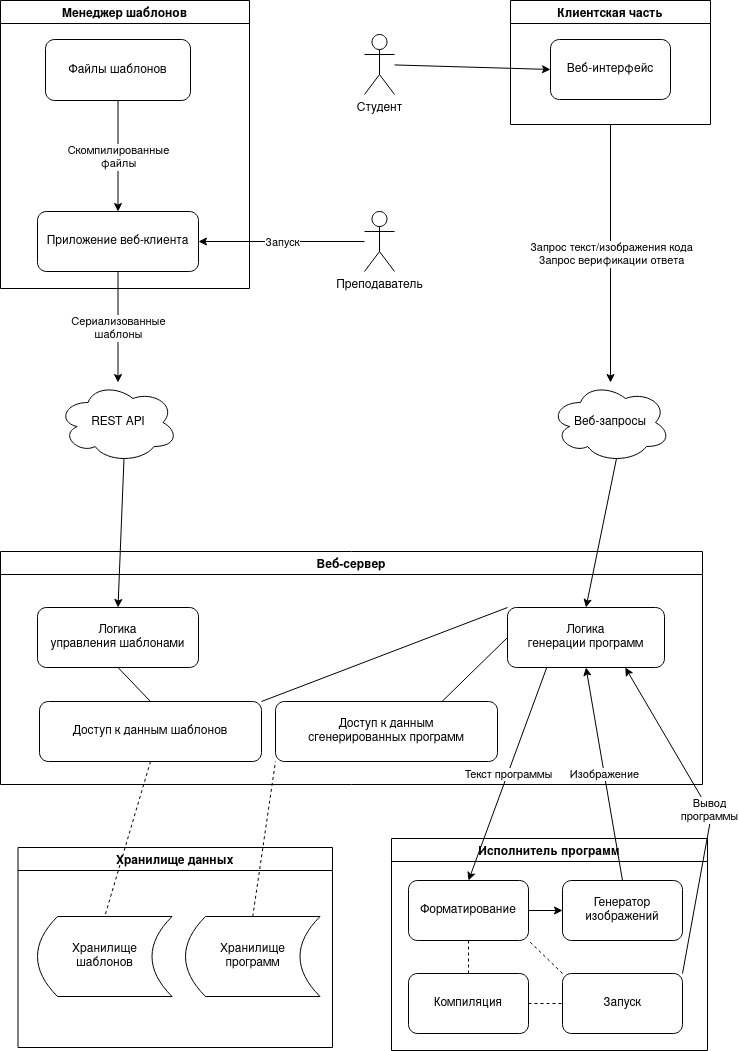

The diagram above was exported from draw.io. Its source (the exported page's mxGraphModel, read from the mxfile embedded in the PNG):
<mxGraphModel dx="1176" dy="720" grid="0" gridSize="10" guides="1" tooltips="1" connect="1" arrows="1" fold="1" page="1" pageScale="1" pageWidth="827" pageHeight="1169" math="0" shadow="0">
  <root>
    <mxCell id="0" />
    <mxCell id="1" parent="0" />
    <mxCell id="hdjrpEFPDMoPwrh0k-Ez-1" value="Менеджер шаблонов" style="swimlane;" vertex="1" parent="1">
      <mxGeometry x="58" y="23" width="249" height="288" as="geometry" />
    </mxCell>
    <mxCell id="hdjrpEFPDMoPwrh0k-Ez-3" value="Файлы шаблонов" style="rounded=1;whiteSpace=wrap;html=1;" vertex="1" parent="hdjrpEFPDMoPwrh0k-Ez-1">
      <mxGeometry x="45" y="39" width="145" height="61" as="geometry" />
    </mxCell>
    <mxCell id="hdjrpEFPDMoPwrh0k-Ez-4" value="Приложение веб-клиента" style="rounded=1;whiteSpace=wrap;html=1;" vertex="1" parent="hdjrpEFPDMoPwrh0k-Ez-1">
      <mxGeometry x="37" y="211" width="161" height="60" as="geometry" />
    </mxCell>
    <mxCell id="hdjrpEFPDMoPwrh0k-Ez-10" value="" style="endArrow=classic;html=1;rounded=0;exitX=0.5;exitY=1;exitDx=0;exitDy=0;entryX=0.5;entryY=0;entryDx=0;entryDy=0;" edge="1" parent="hdjrpEFPDMoPwrh0k-Ez-1" source="hdjrpEFPDMoPwrh0k-Ez-3" target="hdjrpEFPDMoPwrh0k-Ez-4">
      <mxGeometry relative="1" as="geometry">
        <mxPoint x="327" y="353" as="sourcePoint" />
        <mxPoint x="427" y="353" as="targetPoint" />
      </mxGeometry>
    </mxCell>
    <mxCell id="hdjrpEFPDMoPwrh0k-Ez-11" value="&lt;div&gt;Скомпилированные&lt;/div&gt;&lt;div&gt;файлы&lt;br&gt;&lt;/div&gt;" style="edgeLabel;resizable=0;html=1;align=center;verticalAlign=middle;" connectable="0" vertex="1" parent="hdjrpEFPDMoPwrh0k-Ez-10">
      <mxGeometry relative="1" as="geometry" />
    </mxCell>
    <mxCell id="hdjrpEFPDMoPwrh0k-Ez-7" value="Преподаватель" style="shape=umlActor;verticalLabelPosition=bottom;verticalAlign=top;html=1;outlineConnect=0;" vertex="1" parent="1">
      <mxGeometry x="422" y="234" width="30" height="60" as="geometry" />
    </mxCell>
    <mxCell id="hdjrpEFPDMoPwrh0k-Ez-8" value="" style="endArrow=classic;html=1;rounded=0;entryX=1;entryY=0.5;entryDx=0;entryDy=0;" edge="1" parent="1" source="hdjrpEFPDMoPwrh0k-Ez-7" target="hdjrpEFPDMoPwrh0k-Ez-4">
      <mxGeometry relative="1" as="geometry">
        <mxPoint x="385" y="376" as="sourcePoint" />
        <mxPoint x="485" y="376" as="targetPoint" />
      </mxGeometry>
    </mxCell>
    <mxCell id="hdjrpEFPDMoPwrh0k-Ez-9" value="Запуск" style="edgeLabel;resizable=0;html=1;align=center;verticalAlign=middle;" connectable="0" vertex="1" parent="hdjrpEFPDMoPwrh0k-Ez-8">
      <mxGeometry relative="1" as="geometry" />
    </mxCell>
    <mxCell id="hdjrpEFPDMoPwrh0k-Ez-12" value="Студент" style="shape=umlActor;verticalLabelPosition=bottom;verticalAlign=top;html=1;outlineConnect=0;" vertex="1" parent="1">
      <mxGeometry x="422" y="57" width="30" height="60" as="geometry" />
    </mxCell>
    <mxCell id="hdjrpEFPDMoPwrh0k-Ez-14" value="Клиентская часть" style="swimlane;" vertex="1" parent="1">
      <mxGeometry x="568" y="23" width="200" height="124" as="geometry" />
    </mxCell>
    <mxCell id="hdjrpEFPDMoPwrh0k-Ez-16" value="Веб-интерфейс" style="rounded=1;whiteSpace=wrap;html=1;" vertex="1" parent="hdjrpEFPDMoPwrh0k-Ez-14">
      <mxGeometry x="40" y="39" width="120" height="60" as="geometry" />
    </mxCell>
    <mxCell id="hdjrpEFPDMoPwrh0k-Ez-19" value="" style="endArrow=classic;html=1;rounded=0;entryX=0;entryY=0.5;entryDx=0;entryDy=0;" edge="1" parent="1" source="hdjrpEFPDMoPwrh0k-Ez-12" target="hdjrpEFPDMoPwrh0k-Ez-16">
      <mxGeometry width="50" height="50" relative="1" as="geometry">
        <mxPoint x="656" y="344" as="sourcePoint" />
        <mxPoint x="706" y="294" as="targetPoint" />
      </mxGeometry>
    </mxCell>
    <mxCell id="hdjrpEFPDMoPwrh0k-Ez-20" value="REST API" style="ellipse;shape=cloud;whiteSpace=wrap;html=1;" vertex="1" parent="1">
      <mxGeometry x="115.5" y="405" width="120" height="80" as="geometry" />
    </mxCell>
    <mxCell id="hdjrpEFPDMoPwrh0k-Ez-21" value="" style="endArrow=classic;html=1;rounded=0;exitX=0.5;exitY=1;exitDx=0;exitDy=0;" edge="1" parent="1" source="hdjrpEFPDMoPwrh0k-Ez-4" target="hdjrpEFPDMoPwrh0k-Ez-20">
      <mxGeometry relative="1" as="geometry">
        <mxPoint x="355" y="586" as="sourcePoint" />
        <mxPoint x="455" y="586" as="targetPoint" />
      </mxGeometry>
    </mxCell>
    <mxCell id="hdjrpEFPDMoPwrh0k-Ez-22" value="&lt;div&gt;Сериализованные &lt;br&gt;&lt;/div&gt;&lt;div&gt;шаблоны&lt;br&gt;&lt;/div&gt;" style="edgeLabel;resizable=0;html=1;align=center;verticalAlign=middle;" connectable="0" vertex="1" parent="hdjrpEFPDMoPwrh0k-Ez-21">
      <mxGeometry relative="1" as="geometry" />
    </mxCell>
    <mxCell id="hdjrpEFPDMoPwrh0k-Ez-23" value="Веб-запросы" style="ellipse;shape=cloud;whiteSpace=wrap;html=1;" vertex="1" parent="1">
      <mxGeometry x="608" y="405" width="120" height="80" as="geometry" />
    </mxCell>
    <mxCell id="hdjrpEFPDMoPwrh0k-Ez-24" value="" style="endArrow=classic;html=1;rounded=0;exitX=0.5;exitY=1;exitDx=0;exitDy=0;" edge="1" parent="1" source="hdjrpEFPDMoPwrh0k-Ez-14" target="hdjrpEFPDMoPwrh0k-Ez-23">
      <mxGeometry relative="1" as="geometry">
        <mxPoint x="345" y="376" as="sourcePoint" />
        <mxPoint x="445" y="376" as="targetPoint" />
      </mxGeometry>
    </mxCell>
    <mxCell id="hdjrpEFPDMoPwrh0k-Ez-25" value="&lt;div&gt;Запрос текст/изображения кода&lt;/div&gt;&lt;div&gt;Запрос верификации ответа&lt;br&gt;&lt;/div&gt;" style="edgeLabel;resizable=0;html=1;align=center;verticalAlign=middle;" connectable="0" vertex="1" parent="hdjrpEFPDMoPwrh0k-Ez-24">
      <mxGeometry relative="1" as="geometry" />
    </mxCell>
    <mxCell id="hdjrpEFPDMoPwrh0k-Ez-26" value="Веб-сервер" style="swimlane;" vertex="1" parent="1">
      <mxGeometry x="58" y="574" width="702" height="233" as="geometry" />
    </mxCell>
    <mxCell id="hdjrpEFPDMoPwrh0k-Ez-27" value="&lt;div&gt;Логика&lt;/div&gt;&lt;div&gt;управления шаблонами&lt;br&gt;&lt;/div&gt;" style="rounded=1;whiteSpace=wrap;html=1;" vertex="1" parent="hdjrpEFPDMoPwrh0k-Ez-26">
      <mxGeometry x="37" y="56" width="161" height="60" as="geometry" />
    </mxCell>
    <mxCell id="hdjrpEFPDMoPwrh0k-Ez-29" value="&lt;div&gt;Логика&lt;/div&gt;&lt;div&gt;генерации программ&lt;br&gt;&lt;/div&gt;" style="rounded=1;whiteSpace=wrap;html=1;" vertex="1" parent="hdjrpEFPDMoPwrh0k-Ez-26">
      <mxGeometry x="507" y="56" width="157" height="60" as="geometry" />
    </mxCell>
    <mxCell id="hdjrpEFPDMoPwrh0k-Ez-31" value="Доступ к данным шаблонов" style="rounded=1;whiteSpace=wrap;html=1;" vertex="1" parent="hdjrpEFPDMoPwrh0k-Ez-26">
      <mxGeometry x="39" y="150" width="222" height="60" as="geometry" />
    </mxCell>
    <mxCell id="hdjrpEFPDMoPwrh0k-Ez-32" value="" style="endArrow=none;html=1;rounded=0;exitX=0.5;exitY=1;exitDx=0;exitDy=0;entryX=0.5;entryY=0;entryDx=0;entryDy=0;" edge="1" parent="hdjrpEFPDMoPwrh0k-Ez-26" source="hdjrpEFPDMoPwrh0k-Ez-27" target="hdjrpEFPDMoPwrh0k-Ez-31">
      <mxGeometry width="50" height="50" relative="1" as="geometry">
        <mxPoint x="312" y="37" as="sourcePoint" />
        <mxPoint x="362" y="-13" as="targetPoint" />
      </mxGeometry>
    </mxCell>
    <mxCell id="hdjrpEFPDMoPwrh0k-Ez-33" value="" style="endArrow=none;html=1;rounded=0;exitX=1;exitY=0;exitDx=0;exitDy=0;entryX=0;entryY=0;entryDx=0;entryDy=0;" edge="1" parent="hdjrpEFPDMoPwrh0k-Ez-26" source="hdjrpEFPDMoPwrh0k-Ez-31" target="hdjrpEFPDMoPwrh0k-Ez-29">
      <mxGeometry width="50" height="50" relative="1" as="geometry">
        <mxPoint x="312" y="37" as="sourcePoint" />
        <mxPoint x="362" y="-13" as="targetPoint" />
      </mxGeometry>
    </mxCell>
    <mxCell id="hdjrpEFPDMoPwrh0k-Ez-34" value="&lt;div&gt;Доступ к данным &lt;br&gt;&lt;/div&gt;&lt;div&gt;сгенерированных программ&lt;br&gt;&lt;/div&gt;" style="rounded=1;whiteSpace=wrap;html=1;" vertex="1" parent="hdjrpEFPDMoPwrh0k-Ez-26">
      <mxGeometry x="275" y="150" width="222" height="60" as="geometry" />
    </mxCell>
    <mxCell id="hdjrpEFPDMoPwrh0k-Ez-35" value="" style="endArrow=none;html=1;rounded=0;exitX=0;exitY=0.5;exitDx=0;exitDy=0;entryX=0.75;entryY=0;entryDx=0;entryDy=0;" edge="1" parent="hdjrpEFPDMoPwrh0k-Ez-26" source="hdjrpEFPDMoPwrh0k-Ez-29" target="hdjrpEFPDMoPwrh0k-Ez-34">
      <mxGeometry width="50" height="50" relative="1" as="geometry">
        <mxPoint x="312" y="37" as="sourcePoint" />
        <mxPoint x="362" y="-13" as="targetPoint" />
      </mxGeometry>
    </mxCell>
    <mxCell id="hdjrpEFPDMoPwrh0k-Ez-28" value="" style="endArrow=classic;html=1;rounded=0;exitX=0.55;exitY=0.95;exitDx=0;exitDy=0;exitPerimeter=0;entryX=0.5;entryY=0;entryDx=0;entryDy=0;" edge="1" parent="1" source="hdjrpEFPDMoPwrh0k-Ez-20" target="hdjrpEFPDMoPwrh0k-Ez-27">
      <mxGeometry width="50" height="50" relative="1" as="geometry">
        <mxPoint x="370" y="641" as="sourcePoint" />
        <mxPoint x="420" y="591" as="targetPoint" />
      </mxGeometry>
    </mxCell>
    <mxCell id="hdjrpEFPDMoPwrh0k-Ez-30" value="" style="endArrow=classic;html=1;rounded=0;exitX=0.55;exitY=0.95;exitDx=0;exitDy=0;exitPerimeter=0;entryX=0.5;entryY=0;entryDx=0;entryDy=0;" edge="1" parent="1" source="hdjrpEFPDMoPwrh0k-Ez-23" target="hdjrpEFPDMoPwrh0k-Ez-29">
      <mxGeometry width="50" height="50" relative="1" as="geometry">
        <mxPoint x="370" y="641" as="sourcePoint" />
        <mxPoint x="420" y="591" as="targetPoint" />
      </mxGeometry>
    </mxCell>
    <mxCell id="hdjrpEFPDMoPwrh0k-Ez-37" value="Хранилище данных" style="swimlane;" vertex="1" parent="1">
      <mxGeometry x="75.5" y="870" width="314.5" height="200" as="geometry" />
    </mxCell>
    <mxCell id="hdjrpEFPDMoPwrh0k-Ez-38" value="&lt;div&gt;Хранилище&lt;/div&gt;&lt;div&gt;шаблонов&lt;br&gt;&lt;/div&gt;" style="shape=dataStorage;whiteSpace=wrap;html=1;fixedSize=1;" vertex="1" parent="hdjrpEFPDMoPwrh0k-Ez-37">
      <mxGeometry x="19.5" y="69" width="134.5" height="80" as="geometry" />
    </mxCell>
    <mxCell id="hdjrpEFPDMoPwrh0k-Ez-39" value="&lt;div&gt;Хранилище&lt;/div&gt;&lt;div&gt;программ&lt;br&gt;&lt;/div&gt;" style="shape=dataStorage;whiteSpace=wrap;html=1;fixedSize=1;" vertex="1" parent="hdjrpEFPDMoPwrh0k-Ez-37">
      <mxGeometry x="167.5" y="69" width="134.5" height="80" as="geometry" />
    </mxCell>
    <mxCell id="hdjrpEFPDMoPwrh0k-Ez-40" value="" style="endArrow=none;dashed=1;html=1;rounded=0;exitX=0.5;exitY=1;exitDx=0;exitDy=0;entryX=0.5;entryY=0;entryDx=0;entryDy=0;" edge="1" parent="1" source="hdjrpEFPDMoPwrh0k-Ez-31" target="hdjrpEFPDMoPwrh0k-Ez-38">
      <mxGeometry width="50" height="50" relative="1" as="geometry">
        <mxPoint x="370" y="911" as="sourcePoint" />
        <mxPoint x="420" y="861" as="targetPoint" />
      </mxGeometry>
    </mxCell>
    <mxCell id="hdjrpEFPDMoPwrh0k-Ez-41" value="" style="endArrow=none;dashed=1;html=1;rounded=0;entryX=0;entryY=1;entryDx=0;entryDy=0;exitX=0.5;exitY=0;exitDx=0;exitDy=0;" edge="1" parent="1" source="hdjrpEFPDMoPwrh0k-Ez-39" target="hdjrpEFPDMoPwrh0k-Ez-34">
      <mxGeometry width="50" height="50" relative="1" as="geometry">
        <mxPoint x="370" y="911" as="sourcePoint" />
        <mxPoint x="420" y="861" as="targetPoint" />
      </mxGeometry>
    </mxCell>
    <mxCell id="hdjrpEFPDMoPwrh0k-Ez-42" value="Исполнитель программ" style="swimlane;" vertex="1" parent="1">
      <mxGeometry x="449" y="861" width="316" height="212" as="geometry" />
    </mxCell>
    <mxCell id="hdjrpEFPDMoPwrh0k-Ez-43" value="Форматирование" style="rounded=1;whiteSpace=wrap;html=1;" vertex="1" parent="hdjrpEFPDMoPwrh0k-Ez-42">
      <mxGeometry x="17" y="42" width="120" height="60" as="geometry" />
    </mxCell>
    <mxCell id="hdjrpEFPDMoPwrh0k-Ez-44" value="&lt;div&gt;Генератор&lt;/div&gt;&lt;div&gt;изображений&lt;br&gt;&lt;/div&gt;" style="rounded=1;whiteSpace=wrap;html=1;" vertex="1" parent="hdjrpEFPDMoPwrh0k-Ez-42">
      <mxGeometry x="171" y="42" width="120" height="60" as="geometry" />
    </mxCell>
    <mxCell id="hdjrpEFPDMoPwrh0k-Ez-45" value="Компиляция" style="rounded=1;whiteSpace=wrap;html=1;" vertex="1" parent="hdjrpEFPDMoPwrh0k-Ez-42">
      <mxGeometry x="17" y="135" width="120" height="60" as="geometry" />
    </mxCell>
    <mxCell id="hdjrpEFPDMoPwrh0k-Ez-46" value="Запуск" style="rounded=1;whiteSpace=wrap;html=1;" vertex="1" parent="hdjrpEFPDMoPwrh0k-Ez-42">
      <mxGeometry x="171" y="135" width="120" height="60" as="geometry" />
    </mxCell>
    <mxCell id="hdjrpEFPDMoPwrh0k-Ez-50" value="" style="endArrow=none;dashed=1;html=1;rounded=0;exitX=0.5;exitY=1;exitDx=0;exitDy=0;" edge="1" parent="hdjrpEFPDMoPwrh0k-Ez-42" source="hdjrpEFPDMoPwrh0k-Ez-43" target="hdjrpEFPDMoPwrh0k-Ez-45">
      <mxGeometry width="50" height="50" relative="1" as="geometry">
        <mxPoint x="-79" y="50" as="sourcePoint" />
        <mxPoint x="-29" as="targetPoint" />
      </mxGeometry>
    </mxCell>
    <mxCell id="hdjrpEFPDMoPwrh0k-Ez-51" value="" style="endArrow=none;dashed=1;html=1;rounded=0;entryX=1;entryY=1;entryDx=0;entryDy=0;exitX=0;exitY=0;exitDx=0;exitDy=0;" edge="1" parent="hdjrpEFPDMoPwrh0k-Ez-42" source="hdjrpEFPDMoPwrh0k-Ez-46" target="hdjrpEFPDMoPwrh0k-Ez-43">
      <mxGeometry width="50" height="50" relative="1" as="geometry">
        <mxPoint x="-79" y="50" as="sourcePoint" />
        <mxPoint x="-29" as="targetPoint" />
      </mxGeometry>
    </mxCell>
    <mxCell id="hdjrpEFPDMoPwrh0k-Ez-52" value="" style="endArrow=none;dashed=1;html=1;rounded=0;exitX=1;exitY=0.5;exitDx=0;exitDy=0;entryX=0;entryY=0.5;entryDx=0;entryDy=0;" edge="1" parent="hdjrpEFPDMoPwrh0k-Ez-42" source="hdjrpEFPDMoPwrh0k-Ez-45" target="hdjrpEFPDMoPwrh0k-Ez-46">
      <mxGeometry width="50" height="50" relative="1" as="geometry">
        <mxPoint x="-79" y="50" as="sourcePoint" />
        <mxPoint x="-29" as="targetPoint" />
      </mxGeometry>
    </mxCell>
    <mxCell id="hdjrpEFPDMoPwrh0k-Ez-58" value="" style="endArrow=classic;html=1;rounded=0;exitX=1;exitY=0.5;exitDx=0;exitDy=0;entryX=0;entryY=0.5;entryDx=0;entryDy=0;" edge="1" parent="hdjrpEFPDMoPwrh0k-Ez-42" source="hdjrpEFPDMoPwrh0k-Ez-43" target="hdjrpEFPDMoPwrh0k-Ez-44">
      <mxGeometry width="50" height="50" relative="1" as="geometry">
        <mxPoint x="21" y="-100" as="sourcePoint" />
        <mxPoint x="71" y="-150" as="targetPoint" />
      </mxGeometry>
    </mxCell>
    <mxCell id="hdjrpEFPDMoPwrh0k-Ez-48" value="" style="endArrow=classic;html=1;rounded=0;exitX=0.25;exitY=1;exitDx=0;exitDy=0;entryX=0.5;entryY=0;entryDx=0;entryDy=0;" edge="1" parent="1" source="hdjrpEFPDMoPwrh0k-Ez-29" target="hdjrpEFPDMoPwrh0k-Ez-43">
      <mxGeometry relative="1" as="geometry">
        <mxPoint x="345" y="886" as="sourcePoint" />
        <mxPoint x="445" y="886" as="targetPoint" />
      </mxGeometry>
    </mxCell>
    <mxCell id="hdjrpEFPDMoPwrh0k-Ez-49" value="Текст программы" style="edgeLabel;resizable=0;html=1;align=center;verticalAlign=middle;" connectable="0" vertex="1" parent="hdjrpEFPDMoPwrh0k-Ez-48">
      <mxGeometry relative="1" as="geometry" />
    </mxCell>
    <mxCell id="hdjrpEFPDMoPwrh0k-Ez-53" value="&lt;div&gt;Вывод&lt;/div&gt;&lt;div&gt;программы&lt;/div&gt;" style="endArrow=classic;html=1;rounded=0;exitX=1;exitY=0;exitDx=0;exitDy=0;entryX=0.75;entryY=1;entryDx=0;entryDy=0;" edge="1" parent="1" source="hdjrpEFPDMoPwrh0k-Ez-46" target="hdjrpEFPDMoPwrh0k-Ez-29">
      <mxGeometry relative="1" as="geometry">
        <mxPoint x="345" y="886" as="sourcePoint" />
        <mxPoint x="445" y="886" as="targetPoint" />
        <Array as="points">
          <mxPoint x="769" y="837" />
        </Array>
      </mxGeometry>
    </mxCell>
    <mxCell id="hdjrpEFPDMoPwrh0k-Ez-55" value="Изображение" style="endArrow=classic;html=1;rounded=0;exitX=0.5;exitY=0;exitDx=0;exitDy=0;entryX=0.5;entryY=1;entryDx=0;entryDy=0;" edge="1" parent="1" source="hdjrpEFPDMoPwrh0k-Ez-44" target="hdjrpEFPDMoPwrh0k-Ez-29">
      <mxGeometry relative="1" as="geometry">
        <mxPoint x="345" y="886" as="sourcePoint" />
        <mxPoint x="445" y="886" as="targetPoint" />
      </mxGeometry>
    </mxCell>
  </root>
</mxGraphModel>